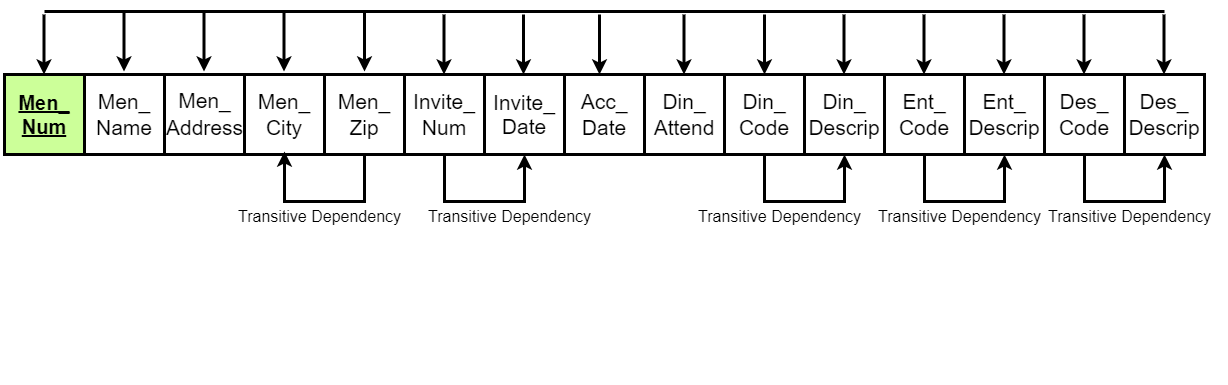

The diagram above was exported from draw.io. Its source (the exported page's mxGraphModel, read from the mxfile embedded in the PNG):
<mxGraphModel dx="2446" dy="515" grid="1" gridSize="10" guides="1" tooltips="1" connect="1" arrows="1" fold="1" page="1" pageScale="1" pageWidth="1100" pageHeight="850" math="0" shadow="0">
  <root>
    <mxCell id="0" />
    <mxCell id="1" parent="0" />
    <mxCell id="BDgRGcqb3-4fvwUFhvPJ-1" value="" style="whiteSpace=wrap;html=1;aspect=fixed;strokeWidth=3;fontStyle=4;fillColor=#FFFFFF;" vertex="1" parent="1">
      <mxGeometry x="150" y="153" width="80" height="80" as="geometry" />
    </mxCell>
    <mxCell id="BDgRGcqb3-4fvwUFhvPJ-2" value="&lt;font style=&quot;font-size: 20px;&quot;&gt;&lt;b style=&quot;font-size: 20px;&quot;&gt;Men_&lt;br style=&quot;font-size: 20px;&quot;&gt;Num&lt;br style=&quot;font-size: 20px;&quot;&gt;&lt;/b&gt;&lt;/font&gt;" style="whiteSpace=wrap;html=1;aspect=fixed;strokeWidth=3;fontStyle=4;fillColor=#CCFF99;fontSize=20;" vertex="1" parent="1">
      <mxGeometry x="-10" y="153" width="80" height="80" as="geometry" />
    </mxCell>
    <mxCell id="BDgRGcqb3-4fvwUFhvPJ-5" value="&lt;span style=&quot;font-size: 21px;&quot;&gt;Men_&lt;/span&gt;&lt;br style=&quot;font-size: 21px;&quot;&gt;&lt;span style=&quot;font-size: 21px;&quot;&gt;City&lt;/span&gt;" style="whiteSpace=wrap;html=1;aspect=fixed;strokeWidth=3;" vertex="1" parent="1">
      <mxGeometry x="230" y="153" width="80" height="80" as="geometry" />
    </mxCell>
    <mxCell id="BDgRGcqb3-4fvwUFhvPJ-6" value="&lt;p style=&quot;line-height: 130%;&quot;&gt;&lt;span style=&quot;font-size: 34px;&quot;&gt;&lt;span style=&quot;font-size: 21px;&quot;&gt;Invite_&lt;br&gt;Date&lt;br&gt;&lt;/span&gt;&lt;/span&gt;&lt;/p&gt;" style="whiteSpace=wrap;html=1;aspect=fixed;strokeWidth=3;" vertex="1" parent="1">
      <mxGeometry x="470" y="153" width="80" height="80" as="geometry" />
    </mxCell>
    <mxCell id="BDgRGcqb3-4fvwUFhvPJ-28" style="edgeStyle=orthogonalEdgeStyle;rounded=0;orthogonalLoop=1;jettySize=auto;html=1;strokeWidth=3;fontSize=13;exitX=0.5;exitY=1;exitDx=0;exitDy=0;" edge="1" parent="1">
      <mxGeometry relative="1" as="geometry">
        <mxPoint x="430" y="233" as="sourcePoint" />
        <mxPoint x="510" y="233" as="targetPoint" />
        <Array as="points">
          <mxPoint x="430" y="280" />
          <mxPoint x="510" y="280" />
        </Array>
      </mxGeometry>
    </mxCell>
    <mxCell id="BDgRGcqb3-4fvwUFhvPJ-7" value="&lt;span style=&quot;font-size: 21px;&quot;&gt;Acc_&lt;/span&gt;&lt;br style=&quot;font-size: 21px;&quot;&gt;&lt;span style=&quot;font-size: 21px;&quot;&gt;Date&lt;/span&gt;" style="whiteSpace=wrap;html=1;aspect=fixed;strokeWidth=3;" vertex="1" parent="1">
      <mxGeometry x="550" y="153" width="80" height="80" as="geometry" />
    </mxCell>
    <mxCell id="BDgRGcqb3-4fvwUFhvPJ-8" value="&lt;span style=&quot;font-size: 21px;&quot;&gt;Din_&lt;/span&gt;&lt;br style=&quot;font-size: 21px;&quot;&gt;&lt;span style=&quot;font-size: 21px;&quot;&gt;Attend&lt;/span&gt;" style="whiteSpace=wrap;html=1;aspect=fixed;strokeWidth=3;" vertex="1" parent="1">
      <mxGeometry x="630" y="153" width="80" height="80" as="geometry" />
    </mxCell>
    <mxCell id="BDgRGcqb3-4fvwUFhvPJ-14" value="" style="endArrow=classic;html=1;rounded=0;strokeWidth=3;" edge="1" parent="1">
      <mxGeometry width="50" height="50" relative="1" as="geometry">
        <mxPoint x="585" y="93" as="sourcePoint" />
        <mxPoint x="585" y="153" as="targetPoint" />
      </mxGeometry>
    </mxCell>
    <mxCell id="BDgRGcqb3-4fvwUFhvPJ-15" value="" style="endArrow=classic;html=1;rounded=0;strokeWidth=3;" edge="1" parent="1">
      <mxGeometry width="50" height="50" relative="1" as="geometry">
        <mxPoint x="669.5" y="93" as="sourcePoint" />
        <mxPoint x="669.5" y="153" as="targetPoint" />
      </mxGeometry>
    </mxCell>
    <mxCell id="BDgRGcqb3-4fvwUFhvPJ-16" value="" style="endArrow=classic;html=1;rounded=0;strokeWidth=3;" edge="1" parent="1">
      <mxGeometry width="50" height="50" relative="1" as="geometry">
        <mxPoint x="750" y="93" as="sourcePoint" />
        <mxPoint x="750" y="153" as="targetPoint" />
      </mxGeometry>
    </mxCell>
    <mxCell id="BDgRGcqb3-4fvwUFhvPJ-17" value="" style="endArrow=classic;html=1;rounded=0;strokeWidth=3;" edge="1" parent="1">
      <mxGeometry width="50" height="50" relative="1" as="geometry">
        <mxPoint x="829.5" y="93" as="sourcePoint" />
        <mxPoint x="829.5" y="153" as="targetPoint" />
      </mxGeometry>
    </mxCell>
    <mxCell id="BDgRGcqb3-4fvwUFhvPJ-18" value="" style="endArrow=none;html=1;rounded=0;strokeWidth=3;" edge="1" parent="1">
      <mxGeometry width="50" height="50" relative="1" as="geometry">
        <mxPoint x="30" y="90" as="sourcePoint" />
        <mxPoint x="1150" y="90" as="targetPoint" />
        <Array as="points" />
      </mxGeometry>
    </mxCell>
    <mxCell id="BDgRGcqb3-4fvwUFhvPJ-21" value="" style="endArrow=classic;html=1;rounded=0;strokeWidth=3;" edge="1" parent="1">
      <mxGeometry width="50" height="50" relative="1" as="geometry">
        <mxPoint x="109.5" y="90" as="sourcePoint" />
        <mxPoint x="109.5" y="150" as="targetPoint" />
      </mxGeometry>
    </mxCell>
    <mxCell id="BDgRGcqb3-4fvwUFhvPJ-22" value="" style="endArrow=classic;html=1;rounded=0;strokeWidth=3;" edge="1" parent="1">
      <mxGeometry width="50" height="50" relative="1" as="geometry">
        <mxPoint x="189.5" y="90" as="sourcePoint" />
        <mxPoint x="189.5" y="150" as="targetPoint" />
      </mxGeometry>
    </mxCell>
    <mxCell id="BDgRGcqb3-4fvwUFhvPJ-31" value="&lt;font style=&quot;font-size: 16px;&quot;&gt;Transitive &lt;/font&gt;&lt;font style=&quot;font-size: 16px;&quot;&gt;Dependency&lt;/font&gt;" style="text;html=1;align=center;verticalAlign=middle;resizable=0;points=[];autosize=1;strokeColor=none;fillColor=none;fontSize=16;" vertex="1" parent="1">
      <mxGeometry x="1020" y="280" width="190" height="30" as="geometry" />
    </mxCell>
    <mxCell id="BDgRGcqb3-4fvwUFhvPJ-32" value="&lt;span style=&quot;color: rgba(0, 0, 0, 0); font-family: monospace; font-size: 0px; text-align: start;&quot;&gt;%3CmxGraphModel%3E%3Croot%3E%3CmxCell%20id%3D%220%22%2F%3E%3CmxCell%20id%3D%221%22%20parent%3D%220%22%2F%3E%3CmxCell%20id%3D%222%22%20value%3D%22%26lt%3Bspan%20style%3D%26quot%3Bfont-size%3A%2034px%3B%26quot%3B%26gt%3B%26lt%3Bb%26gt%3Ba)%26lt%3B%2Fb%26gt%3B%26lt%3B%2Fspan%26gt%3B%22%20style%3D%22text%3Bhtml%3D1%3Balign%3Dcenter%3BverticalAlign%3Dmiddle%3Bresizable%3D0%3Bpoints%3D%5B%5D%3Bautosize%3D1%3BstrokeColor%3Dnone%3BfillColor%3Dnone%3BfontSize%3D13%3B%22%20vertex%3D%221%22%20parent%3D%221%22%3E%3CmxGeometry%20y%3D%22240%22%20width%3D%2250%22%20height%3D%2250%22%20as%3D%22geometry%22%2F%3E%3C%2FmxCell%3E%3C%2Froot%3E%3C%2FmxGraphModel%3E&lt;/span&gt;" style="text;html=1;align=center;verticalAlign=middle;resizable=0;points=[];autosize=1;strokeColor=none;fillColor=none;fontSize=18;" vertex="1" parent="1">
      <mxGeometry x="10" y="420" width="20" height="40" as="geometry" />
    </mxCell>
    <mxCell id="BDgRGcqb3-4fvwUFhvPJ-41" value="&lt;p style=&quot;line-height: 90%;&quot;&gt;&lt;span style=&quot;font-size: 21px;&quot;&gt;Men_&lt;/span&gt;&lt;br style=&quot;font-size: 21px;&quot;&gt;&lt;span style=&quot;font-size: 21px;&quot;&gt;Address&lt;/span&gt;&lt;b&gt;&lt;font style=&quot;font-size: 17px;&quot;&gt;&lt;br&gt;&lt;/font&gt;&lt;/b&gt;&lt;/p&gt;" style="text;html=1;align=center;verticalAlign=middle;resizable=0;points=[];autosize=1;strokeColor=none;fillColor=none;fontSize=27;" vertex="1" parent="1">
      <mxGeometry x="140" y="133" width="100" height="120" as="geometry" />
    </mxCell>
    <mxCell id="BDgRGcqb3-4fvwUFhvPJ-52" value="&lt;span style=&quot;font-size: 21px;&quot;&gt;Din_&lt;/span&gt;&lt;br style=&quot;font-size: 21px;&quot;&gt;&lt;span style=&quot;font-size: 21px;&quot;&gt;Code&lt;/span&gt;" style="whiteSpace=wrap;html=1;aspect=fixed;strokeWidth=3;" vertex="1" parent="1">
      <mxGeometry x="710" y="153" width="80" height="80" as="geometry" />
    </mxCell>
    <mxCell id="BDgRGcqb3-4fvwUFhvPJ-54" value="&lt;span style=&quot;font-size: 21px;&quot;&gt;Men_&lt;/span&gt;&lt;br style=&quot;font-size: 21px;&quot;&gt;&lt;span style=&quot;font-size: 21px;&quot;&gt;Name&lt;/span&gt;" style="whiteSpace=wrap;html=1;aspect=fixed;strokeWidth=3;" vertex="1" parent="1">
      <mxGeometry x="70" y="153" width="80" height="80" as="geometry" />
    </mxCell>
    <mxCell id="BDgRGcqb3-4fvwUFhvPJ-98" value="&lt;span style=&quot;font-size: 21px;&quot;&gt;Des_&lt;/span&gt;&lt;br style=&quot;font-size: 21px;&quot;&gt;&lt;span style=&quot;font-size: 21px;&quot;&gt;Descrip&lt;/span&gt;" style="whiteSpace=wrap;html=1;aspect=fixed;strokeWidth=3;" vertex="1" parent="1">
      <mxGeometry x="1110" y="153" width="80" height="80" as="geometry" />
    </mxCell>
    <mxCell id="BDgRGcqb3-4fvwUFhvPJ-99" value="&lt;span style=&quot;font-size: 21px;&quot;&gt;Des_&lt;/span&gt;&lt;br style=&quot;font-size: 21px;&quot;&gt;&lt;span style=&quot;font-size: 21px;&quot;&gt;Code&lt;/span&gt;" style="whiteSpace=wrap;html=1;aspect=fixed;strokeWidth=3;" vertex="1" parent="1">
      <mxGeometry x="1030" y="153" width="80" height="80" as="geometry" />
    </mxCell>
    <mxCell id="BDgRGcqb3-4fvwUFhvPJ-100" value="&lt;span style=&quot;font-size: 21px;&quot;&gt;Din_&lt;/span&gt;&lt;br style=&quot;font-size: 21px;&quot;&gt;&lt;span style=&quot;font-size: 21px;&quot;&gt;Descrip&lt;/span&gt;" style="whiteSpace=wrap;html=1;aspect=fixed;strokeWidth=3;" vertex="1" parent="1">
      <mxGeometry x="790" y="153" width="80" height="80" as="geometry" />
    </mxCell>
    <mxCell id="BDgRGcqb3-4fvwUFhvPJ-101" value="&lt;span style=&quot;font-size: 21px;&quot;&gt;Ent_&lt;/span&gt;&lt;br style=&quot;font-size: 21px;&quot;&gt;&lt;span style=&quot;font-size: 21px;&quot;&gt;Code&lt;/span&gt;" style="whiteSpace=wrap;html=1;aspect=fixed;strokeWidth=3;" vertex="1" parent="1">
      <mxGeometry x="870" y="153" width="80" height="80" as="geometry" />
    </mxCell>
    <mxCell id="BDgRGcqb3-4fvwUFhvPJ-102" value="&lt;span style=&quot;font-size: 21px;&quot;&gt;Ent_&lt;/span&gt;&lt;br style=&quot;font-size: 21px;&quot;&gt;&lt;span style=&quot;font-size: 21px;&quot;&gt;Descrip&lt;/span&gt;" style="whiteSpace=wrap;html=1;aspect=fixed;strokeWidth=3;" vertex="1" parent="1">
      <mxGeometry x="950" y="153" width="80" height="80" as="geometry" />
    </mxCell>
    <mxCell id="BDgRGcqb3-4fvwUFhvPJ-105" value="&lt;span style=&quot;font-size: 21px;&quot;&gt;Invite_&lt;/span&gt;&lt;br style=&quot;font-size: 21px;&quot;&gt;&lt;span style=&quot;font-size: 21px;&quot;&gt;Num&lt;/span&gt;" style="whiteSpace=wrap;html=1;aspect=fixed;strokeWidth=3;fontStyle=0;fillColor=#FFFFFF;fontSize=17;" vertex="1" parent="1">
      <mxGeometry x="390" y="153" width="80" height="80" as="geometry" />
    </mxCell>
    <mxCell id="BDgRGcqb3-4fvwUFhvPJ-106" value="" style="endArrow=classic;html=1;rounded=0;strokeWidth=3;" edge="1" parent="1">
      <mxGeometry width="50" height="50" relative="1" as="geometry">
        <mxPoint x="350" y="90" as="sourcePoint" />
        <mxPoint x="350" y="150" as="targetPoint" />
      </mxGeometry>
    </mxCell>
    <mxCell id="BDgRGcqb3-4fvwUFhvPJ-107" value="" style="endArrow=classic;html=1;rounded=0;strokeWidth=3;" edge="1" parent="1">
      <mxGeometry width="50" height="50" relative="1" as="geometry">
        <mxPoint x="429.5" y="93" as="sourcePoint" />
        <mxPoint x="429.5" y="153" as="targetPoint" />
      </mxGeometry>
    </mxCell>
    <mxCell id="BDgRGcqb3-4fvwUFhvPJ-108" value="" style="endArrow=classic;html=1;rounded=0;strokeWidth=3;" edge="1" parent="1">
      <mxGeometry width="50" height="50" relative="1" as="geometry">
        <mxPoint x="509" y="93" as="sourcePoint" />
        <mxPoint x="509" y="153" as="targetPoint" />
      </mxGeometry>
    </mxCell>
    <mxCell id="BDgRGcqb3-4fvwUFhvPJ-109" value="" style="endArrow=classic;html=1;rounded=0;strokeWidth=3;" edge="1" parent="1">
      <mxGeometry width="50" height="50" relative="1" as="geometry">
        <mxPoint x="909.5" y="93" as="sourcePoint" />
        <mxPoint x="909.5" y="153" as="targetPoint" />
      </mxGeometry>
    </mxCell>
    <mxCell id="BDgRGcqb3-4fvwUFhvPJ-110" value="" style="endArrow=classic;html=1;rounded=0;strokeWidth=3;" edge="1" parent="1">
      <mxGeometry width="50" height="50" relative="1" as="geometry">
        <mxPoint x="989.5" y="93" as="sourcePoint" />
        <mxPoint x="989.5" y="153" as="targetPoint" />
      </mxGeometry>
    </mxCell>
    <mxCell id="BDgRGcqb3-4fvwUFhvPJ-111" value="" style="endArrow=classic;html=1;rounded=0;strokeWidth=3;" edge="1" parent="1">
      <mxGeometry width="50" height="50" relative="1" as="geometry">
        <mxPoint x="1069.5" y="93" as="sourcePoint" />
        <mxPoint x="1069.5" y="153" as="targetPoint" />
      </mxGeometry>
    </mxCell>
    <mxCell id="BDgRGcqb3-4fvwUFhvPJ-112" value="" style="endArrow=classic;html=1;rounded=0;strokeWidth=3;" edge="1" parent="1">
      <mxGeometry width="50" height="50" relative="1" as="geometry">
        <mxPoint x="1149.5" y="93" as="sourcePoint" />
        <mxPoint x="1149.5" y="153" as="targetPoint" />
      </mxGeometry>
    </mxCell>
    <mxCell id="BDgRGcqb3-4fvwUFhvPJ-114" value="" style="endArrow=classic;html=1;rounded=0;strokeWidth=3;" edge="1" parent="1">
      <mxGeometry width="50" height="50" relative="1" as="geometry">
        <mxPoint x="29.5" y="93" as="sourcePoint" />
        <mxPoint x="29.5" y="153" as="targetPoint" />
      </mxGeometry>
    </mxCell>
    <mxCell id="BDgRGcqb3-4fvwUFhvPJ-115" value="" style="endArrow=classic;html=1;rounded=0;strokeWidth=3;" edge="1" parent="1">
      <mxGeometry width="50" height="50" relative="1" as="geometry">
        <mxPoint x="269.5" y="90" as="sourcePoint" />
        <mxPoint x="269.5" y="150" as="targetPoint" />
      </mxGeometry>
    </mxCell>
    <mxCell id="BDgRGcqb3-4fvwUFhvPJ-117" value="" style="endArrow=classic;html=1;rounded=0;strokeWidth=3;fontSize=13;entryX=0.5;entryY=1;entryDx=0;entryDy=0;edgeStyle=orthogonalEdgeStyle;" edge="1" parent="1">
      <mxGeometry width="50" height="50" relative="1" as="geometry">
        <mxPoint x="350" y="230" as="sourcePoint" />
        <mxPoint x="270" y="230" as="targetPoint" />
        <Array as="points">
          <mxPoint x="350" y="280" />
          <mxPoint x="270" y="280" />
        </Array>
      </mxGeometry>
    </mxCell>
    <mxCell id="BDgRGcqb3-4fvwUFhvPJ-119" value="&lt;span style=&quot;font-size: 21px;&quot;&gt;Men_&lt;/span&gt;&lt;br style=&quot;font-size: 21px;&quot;&gt;&lt;span style=&quot;font-size: 21px;&quot;&gt;Zip&lt;/span&gt;" style="whiteSpace=wrap;html=1;aspect=fixed;strokeWidth=3;fontStyle=0;fillColor=#FFFFFF;fontSize=17;" vertex="1" parent="1">
      <mxGeometry x="310" y="153" width="80" height="80" as="geometry" />
    </mxCell>
    <mxCell id="BDgRGcqb3-4fvwUFhvPJ-120" style="edgeStyle=orthogonalEdgeStyle;rounded=0;orthogonalLoop=1;jettySize=auto;html=1;strokeWidth=3;fontSize=13;exitX=0.5;exitY=1;exitDx=0;exitDy=0;" edge="1" parent="1">
      <mxGeometry relative="1" as="geometry">
        <mxPoint x="750" y="233" as="sourcePoint" />
        <mxPoint x="830" y="233" as="targetPoint" />
        <Array as="points">
          <mxPoint x="750" y="280" />
          <mxPoint x="830" y="280" />
        </Array>
      </mxGeometry>
    </mxCell>
    <mxCell id="BDgRGcqb3-4fvwUFhvPJ-121" style="edgeStyle=orthogonalEdgeStyle;rounded=0;orthogonalLoop=1;jettySize=auto;html=1;strokeWidth=3;fontSize=13;exitX=0.5;exitY=1;exitDx=0;exitDy=0;" edge="1" parent="1">
      <mxGeometry relative="1" as="geometry">
        <mxPoint x="910" y="233" as="sourcePoint" />
        <mxPoint x="990" y="233" as="targetPoint" />
        <Array as="points">
          <mxPoint x="910" y="280" />
          <mxPoint x="990" y="280" />
        </Array>
      </mxGeometry>
    </mxCell>
    <mxCell id="BDgRGcqb3-4fvwUFhvPJ-122" style="edgeStyle=orthogonalEdgeStyle;rounded=0;orthogonalLoop=1;jettySize=auto;html=1;strokeWidth=3;fontSize=13;exitX=0.5;exitY=1;exitDx=0;exitDy=0;" edge="1" parent="1">
      <mxGeometry relative="1" as="geometry">
        <mxPoint x="1070" y="233" as="sourcePoint" />
        <mxPoint x="1150" y="233" as="targetPoint" />
        <Array as="points">
          <mxPoint x="1070" y="280" />
          <mxPoint x="1150" y="280" />
        </Array>
      </mxGeometry>
    </mxCell>
    <mxCell id="BDgRGcqb3-4fvwUFhvPJ-123" value="&lt;font style=&quot;font-size: 16px;&quot;&gt;Transitive &lt;/font&gt;&lt;font style=&quot;font-size: 16px;&quot;&gt;Dependency&lt;/font&gt;" style="text;html=1;align=center;verticalAlign=middle;resizable=0;points=[];autosize=1;strokeColor=none;fillColor=none;fontSize=16;" vertex="1" parent="1">
      <mxGeometry x="850" y="280" width="190" height="30" as="geometry" />
    </mxCell>
    <mxCell id="BDgRGcqb3-4fvwUFhvPJ-124" value="&lt;font style=&quot;font-size: 16px;&quot;&gt;Transitive &lt;/font&gt;&lt;font style=&quot;font-size: 16px;&quot;&gt;Dependency&lt;/font&gt;" style="text;html=1;align=center;verticalAlign=middle;resizable=0;points=[];autosize=1;strokeColor=none;fillColor=none;fontSize=16;" vertex="1" parent="1">
      <mxGeometry x="670" y="280" width="190" height="30" as="geometry" />
    </mxCell>
    <mxCell id="BDgRGcqb3-4fvwUFhvPJ-125" value="&lt;font style=&quot;font-size: 16px;&quot;&gt;Transitive &lt;/font&gt;&lt;font style=&quot;font-size: 16px;&quot;&gt;Dependency&lt;/font&gt;" style="text;html=1;align=center;verticalAlign=middle;resizable=0;points=[];autosize=1;strokeColor=none;fillColor=none;fontSize=16;" vertex="1" parent="1">
      <mxGeometry x="400" y="280" width="190" height="30" as="geometry" />
    </mxCell>
    <mxCell id="BDgRGcqb3-4fvwUFhvPJ-126" value="&lt;font style=&quot;font-size: 16px;&quot;&gt;Transitive &lt;/font&gt;&lt;font style=&quot;font-size: 16px;&quot;&gt;Dependency&lt;/font&gt;" style="text;html=1;align=center;verticalAlign=middle;resizable=0;points=[];autosize=1;strokeColor=none;fillColor=none;fontSize=16;" vertex="1" parent="1">
      <mxGeometry x="210" y="280" width="190" height="30" as="geometry" />
    </mxCell>
  </root>
</mxGraphModel>